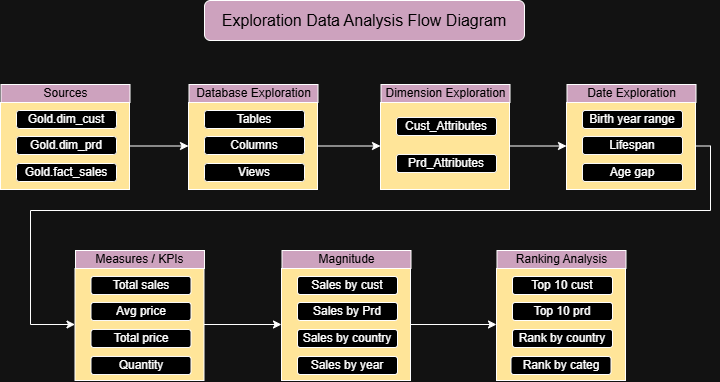

The diagram above was exported from draw.io. Its source (the exported page's mxGraphModel, read from the mxfile embedded in the PNG):
<mxGraphModel dx="866" dy="1620" grid="1" gridSize="10" guides="1" tooltips="1" connect="1" arrows="1" fold="1" page="1" pageScale="1" pageWidth="827" pageHeight="1169" math="0" shadow="0">
  <root>
    <mxCell id="0" />
    <mxCell id="1" parent="0" />
    <mxCell id="de-5s-P9a1ipwp1midNa-1" parent="1" style="rounded=1;whiteSpace=wrap;html=1;fillColor=light-dark(#FFFFFF,#CDA2BE);" value="&lt;span style=&quot;color: light-dark(rgb(0, 0, 0), rgb(0, 0, 0));&quot;&gt;&lt;font style=&quot;font-size: 16px;&quot;&gt;Exploration Data Analysis Flow Diagram&lt;/font&gt;&lt;/span&gt;" vertex="1">
      <mxGeometry height="40" width="320" x="304" y="-420" as="geometry" />
    </mxCell>
    <mxCell id="de-5s-P9a1ipwp1midNa-128" edge="1" parent="1" source="de-5s-P9a1ipwp1midNa-78" style="edgeStyle=orthogonalEdgeStyle;rounded=0;orthogonalLoop=1;jettySize=auto;html=1;entryX=0;entryY=0.5;entryDx=0;entryDy=0;" target="de-5s-P9a1ipwp1midNa-81">
      <mxGeometry relative="1" as="geometry" />
    </mxCell>
    <mxCell id="de-5s-P9a1ipwp1midNa-78" parent="1" style="rounded=0;whiteSpace=wrap;html=1;fillColor=light-dark(#FFFFFF,#FFE599);" value="" vertex="1">
      <mxGeometry height="87" width="129" x="100" y="-318" as="geometry" />
    </mxCell>
    <mxCell id="de-5s-P9a1ipwp1midNa-72" parent="1" style="rounded=1;whiteSpace=wrap;html=1;fillColor=light-dark(#FFFFFF,#000000);" value="&lt;span style=&quot;color: light-dark(rgb(255, 255, 255), rgb(255, 255, 255));&quot;&gt;Gold.dim_cust&lt;/span&gt;" vertex="1">
      <mxGeometry height="18" width="100" x="116" y="-310" as="geometry" />
    </mxCell>
    <mxCell id="de-5s-P9a1ipwp1midNa-73" parent="1" style="rounded=1;whiteSpace=wrap;html=1;fillColor=light-dark(#FFFFFF,#000000);" value="&lt;span style=&quot;color: light-dark(rgb(255, 255, 255), rgb(255, 255, 255));&quot;&gt;Gold.dim_prd&lt;/span&gt;" vertex="1">
      <mxGeometry height="18" width="100" x="116" y="-284" as="geometry" />
    </mxCell>
    <mxCell id="de-5s-P9a1ipwp1midNa-75" parent="1" style="rounded=1;whiteSpace=wrap;html=1;fillColor=light-dark(#FFFFFF,#000000);" value="&lt;span style=&quot;color: light-dark(rgb(255, 255, 255), rgb(255, 255, 255));&quot;&gt;Gold.fact_sales&lt;/span&gt;" vertex="1">
      <mxGeometry height="18" width="100" x="116" y="-257" as="geometry" />
    </mxCell>
    <mxCell id="de-5s-P9a1ipwp1midNa-79" parent="1" style="rounded=0;whiteSpace=wrap;html=1;fillColor=light-dark(#FFFFFF,#CDA2BE);" value="&lt;span style=&quot;color: light-dark(rgb(0, 0, 0), rgb(0, 0, 0));&quot;&gt;Sources&lt;/span&gt;" vertex="1">
      <mxGeometry height="18" width="129" x="100.5" y="-336" as="geometry" />
    </mxCell>
    <mxCell id="de-5s-P9a1ipwp1midNa-129" edge="1" parent="1" source="de-5s-P9a1ipwp1midNa-81" style="edgeStyle=orthogonalEdgeStyle;rounded=0;orthogonalLoop=1;jettySize=auto;html=1;entryX=0;entryY=0.5;entryDx=0;entryDy=0;" target="de-5s-P9a1ipwp1midNa-87">
      <mxGeometry relative="1" as="geometry" />
    </mxCell>
    <mxCell id="de-5s-P9a1ipwp1midNa-81" parent="1" style="rounded=0;whiteSpace=wrap;html=1;fillColor=light-dark(#FFFFFF,#FFE599);" value="" vertex="1">
      <mxGeometry height="87" width="129" x="288" y="-318" as="geometry" />
    </mxCell>
    <mxCell id="de-5s-P9a1ipwp1midNa-82" parent="1" style="rounded=1;whiteSpace=wrap;html=1;fillColor=light-dark(#FFFFFF,#000000);" value="&lt;span style=&quot;color: light-dark(rgb(255, 255, 255), rgb(255, 255, 255));&quot;&gt;Tables&lt;/span&gt;" vertex="1">
      <mxGeometry height="18" width="100" x="304" y="-310" as="geometry" />
    </mxCell>
    <mxCell id="de-5s-P9a1ipwp1midNa-83" parent="1" style="rounded=1;whiteSpace=wrap;html=1;fillColor=light-dark(#FFFFFF,#000000);" value="&lt;span style=&quot;color: light-dark(rgb(255, 255, 255), rgb(255, 255, 255));&quot;&gt;Columns&lt;/span&gt;" vertex="1">
      <mxGeometry height="18" width="100" x="304" y="-284" as="geometry" />
    </mxCell>
    <mxCell id="de-5s-P9a1ipwp1midNa-84" parent="1" style="rounded=1;whiteSpace=wrap;html=1;fillColor=light-dark(#FFFFFF,#000000);" value="&lt;span style=&quot;color: light-dark(rgb(255, 255, 255), rgb(255, 255, 255));&quot;&gt;Views&lt;/span&gt;" vertex="1">
      <mxGeometry height="18" width="100" x="304" y="-257" as="geometry" />
    </mxCell>
    <mxCell id="de-5s-P9a1ipwp1midNa-85" parent="1" style="rounded=0;whiteSpace=wrap;html=1;fillColor=light-dark(#FFFFFF,#CDA2BE);" value="&lt;span style=&quot;color: light-dark(rgb(0, 0, 0), rgb(0, 0, 0));&quot;&gt;Database Exploration&lt;/span&gt;" vertex="1">
      <mxGeometry height="18" width="129" x="288.5" y="-336" as="geometry" />
    </mxCell>
    <mxCell id="de-5s-P9a1ipwp1midNa-131" edge="1" parent="1" source="de-5s-P9a1ipwp1midNa-87" style="edgeStyle=orthogonalEdgeStyle;rounded=0;orthogonalLoop=1;jettySize=auto;html=1;entryX=0;entryY=0.5;entryDx=0;entryDy=0;" target="de-5s-P9a1ipwp1midNa-103">
      <mxGeometry relative="1" as="geometry" />
    </mxCell>
    <mxCell id="de-5s-P9a1ipwp1midNa-87" parent="1" style="rounded=0;whiteSpace=wrap;html=1;fillColor=light-dark(#FFFFFF,#FFE599);" value="" vertex="1">
      <mxGeometry height="87" width="129" x="480" y="-318" as="geometry" />
    </mxCell>
    <mxCell id="de-5s-P9a1ipwp1midNa-88" parent="1" style="rounded=1;whiteSpace=wrap;html=1;fillColor=light-dark(#FFFFFF,#000000);" value="&lt;span style=&quot;color: light-dark(rgb(255, 255, 255), rgb(255, 255, 255));&quot;&gt;Cust_Attributes&lt;/span&gt;" vertex="1">
      <mxGeometry height="18" width="100" x="496" y="-303" as="geometry" />
    </mxCell>
    <mxCell id="de-5s-P9a1ipwp1midNa-89" parent="1" style="rounded=1;whiteSpace=wrap;html=1;fillColor=light-dark(#FFFFFF,#000000);" value="&lt;span style=&quot;color: light-dark(rgb(255, 255, 255), rgb(255, 255, 255));&quot;&gt;Prd_Attributes&lt;/span&gt;" vertex="1">
      <mxGeometry height="18" width="100" x="496" y="-266" as="geometry" />
    </mxCell>
    <mxCell id="de-5s-P9a1ipwp1midNa-91" parent="1" style="rounded=0;whiteSpace=wrap;html=1;fillColor=light-dark(#FFFFFF,#CDA2BE);" value="&lt;span style=&quot;color: light-dark(rgb(0, 0, 0), rgb(0, 0, 0));&quot;&gt;Dimension Exploration&lt;/span&gt;" vertex="1">
      <mxGeometry height="18" width="129" x="480.5" y="-336" as="geometry" />
    </mxCell>
    <mxCell id="de-5s-P9a1ipwp1midNa-139" edge="1" parent="1" source="de-5s-P9a1ipwp1midNa-103" style="edgeStyle=orthogonalEdgeStyle;rounded=0;orthogonalLoop=1;jettySize=auto;html=1;entryX=0;entryY=0.5;entryDx=0;entryDy=0;" target="de-5s-P9a1ipwp1midNa-113">
      <mxGeometry relative="1" as="geometry">
        <Array as="points">
          <mxPoint x="810" y="-274.5" />
          <mxPoint x="810" y="-210" />
          <mxPoint x="130" y="-210" />
          <mxPoint x="130" y="-96" />
        </Array>
        <mxPoint x="170" y="-110" as="targetPoint" />
      </mxGeometry>
    </mxCell>
    <mxCell id="de-5s-P9a1ipwp1midNa-103" parent="1" style="rounded=0;whiteSpace=wrap;html=1;fillColor=light-dark(#FFFFFF,#FFE599);" value="" vertex="1">
      <mxGeometry height="87" width="129" x="666" y="-318" as="geometry" />
    </mxCell>
    <mxCell id="de-5s-P9a1ipwp1midNa-104" parent="1" style="rounded=1;whiteSpace=wrap;html=1;fillColor=light-dark(#FFFFFF,#000000);" value="&lt;span style=&quot;color: light-dark(rgb(255, 255, 255), rgb(255, 255, 255));&quot;&gt;Birth year range&lt;/span&gt;" vertex="1">
      <mxGeometry height="18" width="100" x="682" y="-310" as="geometry" />
    </mxCell>
    <mxCell id="de-5s-P9a1ipwp1midNa-105" parent="1" style="rounded=1;whiteSpace=wrap;html=1;fillColor=light-dark(#FFFFFF,#000000);" value="Lifespan" vertex="1">
      <mxGeometry height="18" width="100" x="682" y="-284" as="geometry" />
    </mxCell>
    <mxCell id="de-5s-P9a1ipwp1midNa-106" parent="1" style="rounded=1;whiteSpace=wrap;html=1;fillColor=light-dark(#FFFFFF,#000000);" value="&lt;span style=&quot;color: light-dark(rgb(255, 255, 255), rgb(255, 255, 255));&quot;&gt;Age gap&lt;/span&gt;" vertex="1">
      <mxGeometry height="18" width="100" x="682" y="-257" as="geometry" />
    </mxCell>
    <mxCell id="de-5s-P9a1ipwp1midNa-107" parent="1" style="rounded=0;whiteSpace=wrap;html=1;fillColor=light-dark(#FFFFFF,#CDA2BE);" value="&lt;span style=&quot;color: light-dark(rgb(0, 0, 0), rgb(0, 0, 0));&quot;&gt;Date Exploration&lt;/span&gt;" vertex="1">
      <mxGeometry height="18" width="129" x="666.5" y="-336" as="geometry" />
    </mxCell>
    <mxCell id="de-5s-P9a1ipwp1midNa-153" edge="1" parent="1" source="de-5s-P9a1ipwp1midNa-113" style="edgeStyle=orthogonalEdgeStyle;rounded=0;orthogonalLoop=1;jettySize=auto;html=1;entryX=0;entryY=0.5;entryDx=0;entryDy=0;" target="de-5s-P9a1ipwp1midNa-118">
      <mxGeometry relative="1" as="geometry" />
    </mxCell>
    <mxCell id="de-5s-P9a1ipwp1midNa-113" parent="1" style="rounded=0;whiteSpace=wrap;html=1;fillColor=light-dark(#FFFFFF,#FFE599);" value="" vertex="1">
      <mxGeometry height="112" width="129" x="174.5" y="-152" as="geometry" />
    </mxCell>
    <mxCell id="de-5s-P9a1ipwp1midNa-114" parent="1" style="rounded=1;whiteSpace=wrap;html=1;fillColor=light-dark(#FFFFFF,#000000);" value="&lt;span style=&quot;color: light-dark(rgb(255, 255, 255), rgb(255, 255, 255));&quot;&gt;Total sales&lt;/span&gt;" vertex="1">
      <mxGeometry height="18" width="100" x="190.5" y="-144" as="geometry" />
    </mxCell>
    <mxCell id="de-5s-P9a1ipwp1midNa-115" parent="1" style="rounded=1;whiteSpace=wrap;html=1;fillColor=light-dark(#FFFFFF,#000000);" value="Avg price" vertex="1">
      <mxGeometry height="18" width="100" x="190.5" y="-118" as="geometry" />
    </mxCell>
    <mxCell id="de-5s-P9a1ipwp1midNa-116" parent="1" style="rounded=1;whiteSpace=wrap;html=1;fillColor=light-dark(#FFFFFF,#000000);" value="&lt;span style=&quot;color: light-dark(rgb(255, 255, 255), rgb(255, 255, 255));&quot;&gt;Total price&lt;/span&gt;" vertex="1">
      <mxGeometry height="18" width="100" x="190.5" y="-91" as="geometry" />
    </mxCell>
    <mxCell id="de-5s-P9a1ipwp1midNa-117" parent="1" style="rounded=0;whiteSpace=wrap;html=1;fillColor=light-dark(#FFFFFF,#CDA2BE);" value="&lt;font style=&quot;color: light-dark(rgb(0, 0, 0), rgb(0, 0, 0));&quot;&gt;Measures / KPIs&lt;/font&gt;" vertex="1">
      <mxGeometry height="18" width="129" x="175" y="-170" as="geometry" />
    </mxCell>
    <mxCell id="de-5s-P9a1ipwp1midNa-154" edge="1" parent="1" source="de-5s-P9a1ipwp1midNa-118" style="edgeStyle=orthogonalEdgeStyle;rounded=0;orthogonalLoop=1;jettySize=auto;html=1;entryX=0;entryY=0.5;entryDx=0;entryDy=0;" target="de-5s-P9a1ipwp1midNa-123">
      <mxGeometry relative="1" as="geometry" />
    </mxCell>
    <mxCell id="de-5s-P9a1ipwp1midNa-118" parent="1" style="rounded=0;whiteSpace=wrap;html=1;fillColor=light-dark(#FFFFFF,#FFE599);" value="" vertex="1">
      <mxGeometry height="112" width="129" x="381" y="-152" as="geometry" />
    </mxCell>
    <mxCell id="de-5s-P9a1ipwp1midNa-119" parent="1" style="rounded=1;whiteSpace=wrap;html=1;fillColor=light-dark(#FFFFFF,#000000);" value="&lt;span style=&quot;color: light-dark(rgb(255, 255, 255), rgb(255, 255, 255));&quot;&gt;Sales by cust&lt;/span&gt;" vertex="1">
      <mxGeometry height="18" width="100" x="397" y="-144" as="geometry" />
    </mxCell>
    <mxCell id="de-5s-P9a1ipwp1midNa-120" parent="1" style="rounded=1;whiteSpace=wrap;html=1;fillColor=light-dark(#FFFFFF,#000000);" value="Sales by Prd" vertex="1">
      <mxGeometry height="18" width="100" x="397" y="-118" as="geometry" />
    </mxCell>
    <mxCell id="de-5s-P9a1ipwp1midNa-121" parent="1" style="rounded=1;whiteSpace=wrap;html=1;fillColor=light-dark(#FFFFFF,#000000);" value="&lt;span style=&quot;color: light-dark(rgb(255, 255, 255), rgb(255, 255, 255));&quot;&gt;Sales by country&lt;/span&gt;" vertex="1">
      <mxGeometry height="18" width="100" x="397" y="-91" as="geometry" />
    </mxCell>
    <mxCell id="de-5s-P9a1ipwp1midNa-122" parent="1" style="rounded=0;whiteSpace=wrap;html=1;fillColor=light-dark(#FFFFFF,#CDA2BE);" value="&lt;font style=&quot;color: light-dark(rgb(0, 0, 0), rgb(0, 0, 0));&quot;&gt;Magnitude&lt;/font&gt;" vertex="1">
      <mxGeometry height="18" width="129" x="381.5" y="-170" as="geometry" />
    </mxCell>
    <mxCell id="de-5s-P9a1ipwp1midNa-123" parent="1" style="rounded=0;whiteSpace=wrap;html=1;fillColor=light-dark(#FFFFFF,#FFE599);" value="" vertex="1">
      <mxGeometry height="112" width="129" x="596" y="-152" as="geometry" />
    </mxCell>
    <mxCell id="de-5s-P9a1ipwp1midNa-124" parent="1" style="rounded=1;whiteSpace=wrap;html=1;fillColor=light-dark(#FFFFFF,#000000);" value="Top 10 cust" vertex="1">
      <mxGeometry height="18" width="100" x="612" y="-144" as="geometry" />
    </mxCell>
    <mxCell id="de-5s-P9a1ipwp1midNa-125" parent="1" style="rounded=1;whiteSpace=wrap;html=1;fillColor=light-dark(#FFFFFF,#000000);" value="Top 10 prd" vertex="1">
      <mxGeometry height="18" width="100" x="612" y="-118" as="geometry" />
    </mxCell>
    <mxCell id="de-5s-P9a1ipwp1midNa-126" parent="1" style="rounded=1;whiteSpace=wrap;html=1;fillColor=light-dark(#FFFFFF,#000000);" value="&lt;span style=&quot;color: light-dark(rgb(255, 255, 255), rgb(255, 255, 255));&quot;&gt;Rank by country&lt;/span&gt;" vertex="1">
      <mxGeometry height="18" width="100" x="612" y="-91" as="geometry" />
    </mxCell>
    <mxCell id="de-5s-P9a1ipwp1midNa-127" parent="1" style="rounded=0;whiteSpace=wrap;html=1;fillColor=light-dark(#FFFFFF,#CDA2BE);" value="&lt;font style=&quot;color: light-dark(rgb(0, 0, 0), rgb(0, 0, 0));&quot;&gt;Ranking Analysis&lt;/font&gt;" vertex="1">
      <mxGeometry height="18" width="129" x="596.5" y="-170" as="geometry" />
    </mxCell>
    <mxCell id="de-5s-P9a1ipwp1midNa-146" parent="1" style="rounded=1;whiteSpace=wrap;html=1;fillColor=light-dark(#FFFFFF,#000000);" value="&lt;span style=&quot;color: light-dark(rgb(255, 255, 255), rgb(255, 255, 255));&quot;&gt;Rank by categ&lt;/span&gt;" vertex="1">
      <mxGeometry height="18" width="100" x="610.5" y="-64" as="geometry" />
    </mxCell>
    <mxCell id="de-5s-P9a1ipwp1midNa-149" parent="1" style="rounded=1;whiteSpace=wrap;html=1;fillColor=light-dark(#FFFFFF,#000000);" value="&lt;span style=&quot;color: light-dark(rgb(255, 255, 255), rgb(255, 255, 255));&quot;&gt;Sales by year&lt;/span&gt;" vertex="1">
      <mxGeometry height="18" width="100" x="397" y="-64" as="geometry" />
    </mxCell>
    <mxCell id="de-5s-P9a1ipwp1midNa-151" parent="1" style="rounded=1;whiteSpace=wrap;html=1;fillColor=light-dark(#FFFFFF,#000000);" value="&lt;span style=&quot;color: light-dark(rgb(255, 255, 255), rgb(255, 255, 255));&quot;&gt;Quantity&lt;/span&gt;" vertex="1">
      <mxGeometry height="18" width="100" x="190.5" y="-64" as="geometry" />
    </mxCell>
  </root>
</mxGraphModel>